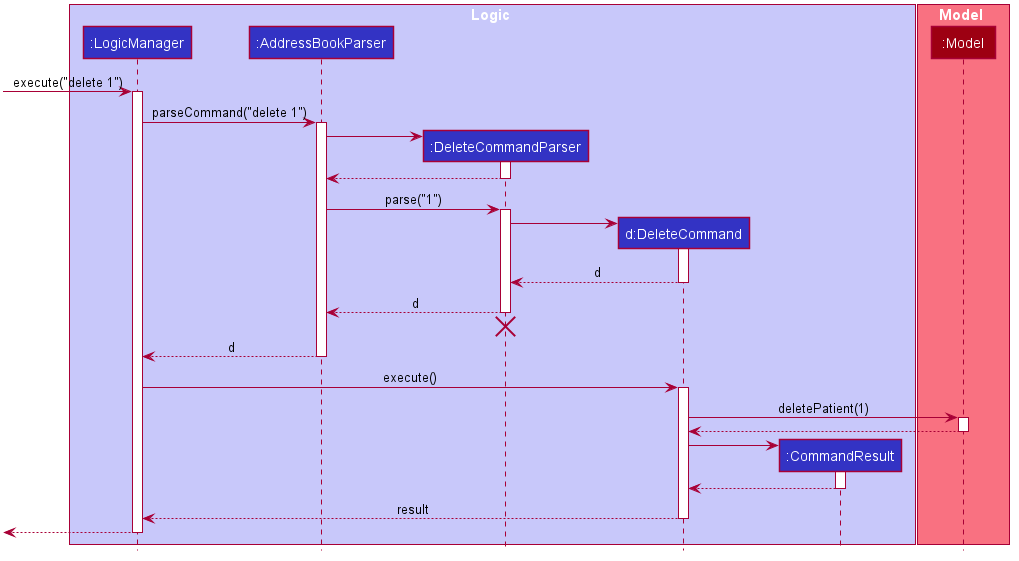

The diagram above was rendered by PlantUML. Its source (embedded in the PNG):
@startuml








skinparam BackgroundColor #FFFFFFF

skinparam Shadowing false

skinparam Class {
    FontColor #FFFFFF
    BorderThickness 1
    BorderColor #FFFFFF
    StereotypeFontColor #FFFFFF
    FontName Arial
}

skinparam Actor {
    BorderColor #000000
    Color #000000
    FontName Arial
}

skinparam Sequence {
    MessageAlign center
    BoxFontSize 15
    BoxPadding 0
    BoxFontColor #FFFFFF
    FontName Arial
}

skinparam Participant {
    FontColor #FFFFFFF
    Padding 20
}

skinparam MinClassWidth 50
skinparam ParticipantPadding 10
skinparam Shadowing false
skinparam DefaultTextAlignment center
skinparam packageStyle Rectangle

hide footbox
hide members
hide circle

box Logic #C8C8FA
participant ":LogicManager" as LogicManager #3333C4
participant ":AddressBookParser" as AddressBookParser #3333C4
participant ":DeleteCommandParser" as DeleteCommandParser #3333C4
participant "d:DeleteCommand" as DeleteCommand #3333C4
participant ":CommandResult" as CommandResult #3333C4
end box

box Model #F97181
participant ":Model" as Model #9D0012
end box

[-> LogicManager : execute("delete 1")
activate LogicManager

LogicManager -> AddressBookParser : parseCommand("delete 1")
activate AddressBookParser

create DeleteCommandParser
AddressBookParser -> DeleteCommandParser
activate DeleteCommandParser

DeleteCommandParser --> AddressBookParser
deactivate DeleteCommandParser

AddressBookParser -> DeleteCommandParser : parse("1")
activate DeleteCommandParser

create DeleteCommand
DeleteCommandParser -> DeleteCommand
activate DeleteCommand

DeleteCommand --> DeleteCommandParser : d
deactivate DeleteCommand

DeleteCommandParser --> AddressBookParser : d
deactivate DeleteCommandParser
DeleteCommandParser -[hidden]-> AddressBookParser
destroy DeleteCommandParser

AddressBookParser --> LogicManager : d
deactivate AddressBookParser

LogicManager -> DeleteCommand : execute()
activate DeleteCommand

DeleteCommand -> Model : deletePatient(1)
activate Model

Model --> DeleteCommand
deactivate Model

create CommandResult
DeleteCommand -> CommandResult
activate CommandResult

CommandResult --> DeleteCommand
deactivate CommandResult

DeleteCommand --> LogicManager : result
deactivate DeleteCommand

[<--LogicManager
deactivate LogicManager
@enduml